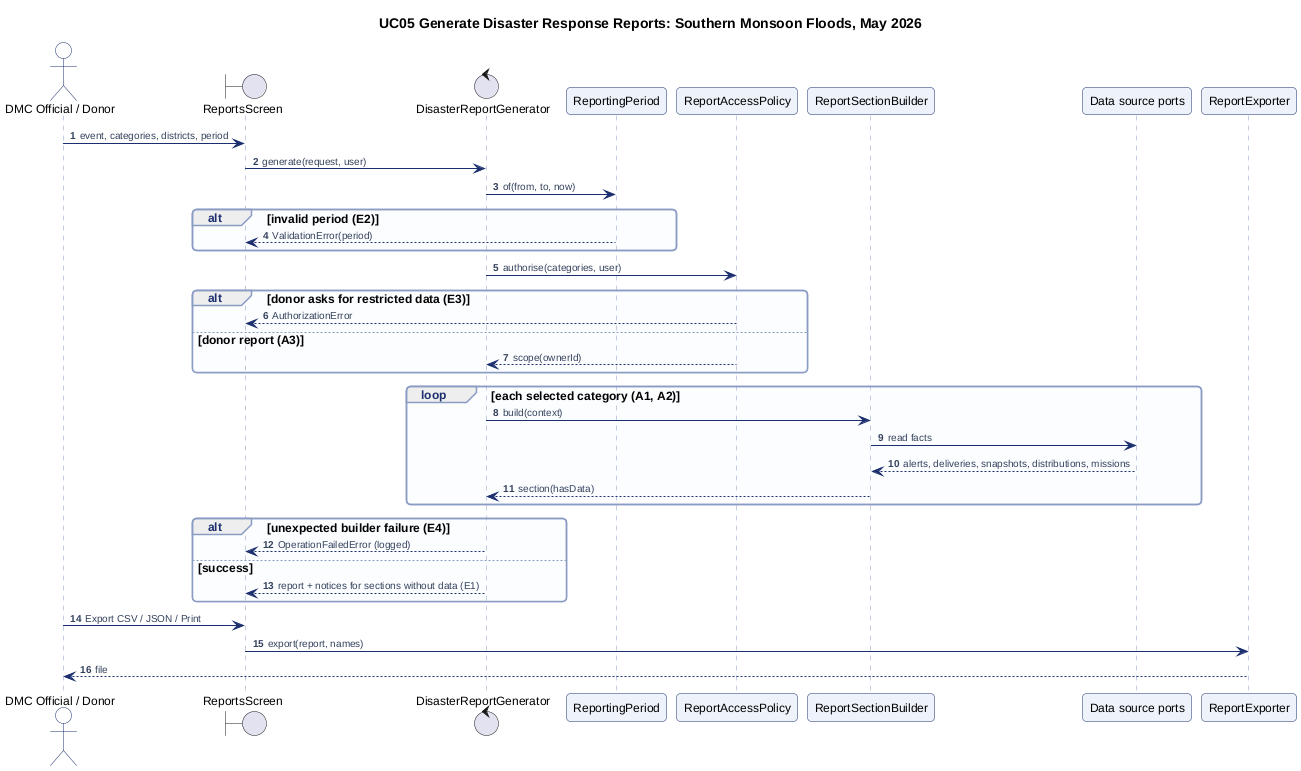

The diagram above was rendered by PlantUML. Its source (embedded in the PNG):
@startuml sequence-uc05
!include style.iuml
autonumber
title UC05 Generate Disaster Response Reports: Southern Monsoon Floods, May 2026
actor "DMC Official / Donor" as U
boundary "ReportsScreen" as UI
control "DisasterReportGenerator" as G
participant "ReportingPeriod" as P
participant "ReportAccessPolicy" as AP
participant "ReportSectionBuilder" as B
participant "Data source ports" as DS
participant "ReportExporter" as X

U -> UI : event, categories, districts, period
UI -> G : generate(request, user)
G -> P : of(from, to, now)
alt invalid period (E2)
  P --> UI : ValidationError(period)
end
G -> AP : authorise(categories, user)
alt donor asks for restricted data (E3)
  AP --> UI : AuthorizationError
else donor report (A3)
  AP --> G : scope(ownerId)
end
loop each selected category (A1, A2)
  G -> B : build(context)
  B -> DS : read facts
  DS --> B : alerts, deliveries, snapshots, distributions, missions
  B --> G : section(hasData)
end
alt unexpected builder failure (E4)
  G --> UI : OperationFailedError (logged)
else success
  G --> UI : report + notices for sections without data (E1)
end
U -> UI : Export CSV / JSON / Print
UI -> X : export(report, names)
X --> U : file
@enduml